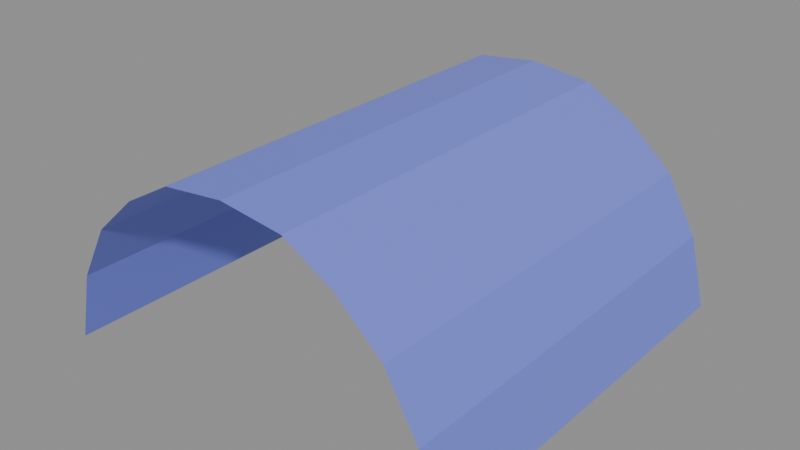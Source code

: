 # Source: Ceiling1x1_Straight.blend  (saved by Blender 4.3.34; exported with 4.5.12 LTS)
import bpy
from mathutils import Matrix  # noqa: F401  (used for matrix-valued properties, if any)

bpy.ops.wm.read_factory_settings(use_empty=True)
scene = bpy.context.scene
scene.name = 'Scene'

# ---- materials (node trees are filled in below, after node groups)
mat_material_001 = bpy.data.materials.new('Material.001')
mat_material_001.diffuse_color = (0.1868, 0.2271, 0.8, 1.0)
mat_material_001.roughness = 0.5

# ---- material node trees
mat_material_001.use_nodes = True; mat_material_001.node_tree.nodes.clear()
_N = mat_material_001.node_tree.nodes; _L = mat_material_001.node_tree.links
n0 = _N.new('ShaderNodeBsdfPrincipled'); n0.name = 'Principled BSDF'; n0.location = (10, 300)
n0.inputs[0].default_value = (0.1868, 0.2271, 0.8, 1.0)
n0.inputs[27].default_value = (0.0, 0.0, 0.0, 1.0)
n0.inputs[28].default_value = 1.0
n1 = _N.new('ShaderNodeOutputMaterial'); n1.name = 'Material Output'; n1.location = (300, 300)
n2 = _N.new('ShaderNodeNormalMap'); n2.name = 'Normal Map'; n2.location = (-300, -300)
n2.label = 'Normal/Map'
n2.inputs[0].default_value = 0.0
_L.new(n0.outputs[0], n1.inputs[0])
_L.new(n2.outputs[0], n0.inputs[5])
n1.is_active_output = True

# ---- meshes
me_plane_033 = bpy.data.meshes.new('Plane.033')
me_plane_033.from_pydata([(8.009e-08, -1.0, 0.9825), (1.0, -1.0, 5.879e-08), (8.009e-08, 1.0, 0.9825), (1.0, 1.0, 5.879e-08), (0.304, -1.0, 0.9465), (0.5448, -1.0, 0.8099), (0.7619, -1.0, 0.6133), (0.9164, -1.0, 0.3402), (0.9164, 1.0, 0.3402), (0.7619, 1.0, 0.6133), (0.5448, 1.0, 0.8099), (0.304, 1.0, 0.9465), (-1.0, -1.0, 5.879e-08), (-1.0, 1.0, 5.879e-08), (-0.304, -1.0, 0.9465), (-0.5448, -1.0, 0.8099), (-0.7619, -1.0, 0.6133), (-0.9164, -1.0, 0.3402), (-0.9164, 1.0, 0.3402), (-0.7619, 1.0, 0.6133), (-0.5448, 1.0, 0.8099), (-0.304, 1.0, 0.9465)], [], [(7, 8, 3, 1), (0, 2, 11, 4), (4, 11, 10, 5), (5, 10, 9, 6), (6, 9, 8, 7), (17, 12, 13, 18), (0, 14, 21, 2), (14, 15, 20, 21), (15, 16, 19, 20), (16, 17, 18, 19)])
me_plane_033.polygons.foreach_set('use_smooth', [True] * 10)
_k = set([(0, 2), (4, 11), (5, 10), (6, 9), (7, 8), (14, 21), (15, 20), (16, 19), (17, 18)])
me_plane_033.attributes.new('sharp_edge', 'BOOLEAN', 'EDGE').data.foreach_set('value', [ (min(e.vertices), max(e.vertices)) in _k for e in me_plane_033.edges])
_uv = me_plane_033.uv_layers.new(name='UVMap')
_uv.uv.foreach_set('vector', [0.4878, 0.7021, 1.213e-08, 0.7021, 3.679e-09, 0.7811, 0.4878, 0.7811, 0.4878, 5.218e-08, 0.0, 0.0, 4.881e-09, 0.2262, 0.4878, 0.2262, 0.4878, 0.2262, 4.881e-09, 0.2262, 1.454e-08, 0.4077, 0.4878, 0.4077, 0.4878, 0.4077, 1.454e-08, 0.4077, -3.401e-09, 0.5755, 0.4878, 0.5755, 0.4878, 0.5755, -3.401e-09, 0.5755, 1.213e-08, 0.7021, 0.4878, 0.7021, 0.4878, 0.3359, 0.4878, 0.5122, 0.9757, 0.5122, 0.9757, 0.3359, 0.4878, 1.0, 0.7101, 1.0, 0.7101, 0.5122, 0.4878, 0.5122, 0.7101, 1.0, 0.8767, 1.0, 0.8767, 0.5122, 0.7101, 0.5122, 0.4878, 2.908e-08, 0.4878, 0.1629, 0.9757, 0.1629, 0.9757, 2.908e-08, 0.4878, 0.1629, 0.4878, 0.3359, 0.9757, 0.3359, 0.9757, 0.1629])
me_plane_033.materials.append(mat_material_001)
me_plane_033.update()
me_plane_033.normals_split_custom_set([tuple(v) for v in zip(*[iter([-0.9711, 0.0, -0.2385, -0.9711, 0.0, -0.2385, -0.9711, 0.0, -0.2385, -0.9711, 0.0, -0.2385, -0.1174, 0.0, -0.9931, -0.1174, 0.0, -0.9931, -0.1174, 0.0, -0.9931, -0.1174, 0.0, -0.9931, -0.4934, -1.345e-08, -0.8698, -0.4934, -1.345e-08, -0.8698, -0.4934, -1.345e-08, -0.8698, -0.4934, -1.345e-08, -0.8698, -0.6713, -2.543e-08, -0.7412, -0.6713, -2.543e-08, -0.7412, -0.6713, -2.543e-08, -0.7412, -0.6713, -2.543e-08, -0.7412, -0.8703, 0.0, -0.4925, -0.8703, 0.0, -0.4925, -0.8703, 0.0, -0.4925, -0.8703, 0.0, -0.4925, 0.9711, 0.0, -0.2385, 0.9711, 0.0, -0.2385, 0.9711, 0.0, -0.2385, 0.9711, 0.0, -0.2385, 0.1174, 0.0, -0.9931, 0.1174, 0.0, -0.9931, 0.1174, 0.0, -0.9931, 0.1174, 0.0, -0.9931, 0.4934, 0.0, -0.8698, 0.4934, 0.0, -0.8698, 0.4934, 0.0, -0.8698, 0.4934, 0.0, -0.8698, 0.6713, 0.0, -0.7412, 0.6713, 0.0, -0.7412, 0.6713, 0.0, -0.7412, 0.6713, 0.0, -0.7412, 0.8703, 0.0, -0.4925, 0.8703, 0.0, -0.4925, 0.8703, 0.0, -0.4925, 0.8703, 0.0, -0.4925])] * 3)])

# ---- objects
ob_plane_028 = bpy.data.objects.new('Plane.028', me_plane_033)

# ---- transforms, parenting, visibility, modifiers, constraints
ob_plane_028.location = (0.0, 0.0, 0.0)
ob_plane_028.rotation_euler = (-1.629e-07, 0.0, 0.0)
ob_plane_028.color = (0.8, 0.8, 0.8, 1.0)

# ---- collection membership
scene.collection.objects.link(ob_plane_028)

# ---- scene / render settings (as saved in the file)
scene.frame_start = 1; scene.frame_end = 250; scene.frame_set(1)
scene.render.engine = 'BLENDER_EEVEE_NEXT'
bpy.context.view_layer.update()

# ---- added for rendering (the .blend has no active camera and no usable light): camera, sun + grey world if the file has none
cam_auto = bpy.data.cameras.new('AutoCamera')
cam_auto.lens = 50.0
cam_auto.sensor_width = 36.0
cam_auto.clip_end = 1000.0
ob_auto_camera = bpy.data.objects.new('AutoCamera', cam_auto)
scene.collection.objects.link(ob_auto_camera)
ob_auto_camera.location = (2.77031, -3.32437, 2.70747)
ob_auto_camera.rotation_euler = (1.09748, -7.21219e-08, 0.694738)
scene.camera = ob_auto_camera
light_auto_sun = bpy.data.lights.new('AutoSun', 'SUN')
light_auto_sun.energy = 3.0
light_auto_sun.angle = 0.0523599
ob_auto_sun = bpy.data.objects.new('AutoSun', light_auto_sun)
scene.collection.objects.link(ob_auto_sun)
ob_auto_sun.rotation_euler = (0.872665, 0.174533, 0.523599)
if scene.world is None:
    world_auto = bpy.data.worlds.new('AutoWorld')
    world_auto.color = (0.3, 0.3, 0.3)
    scene.world = world_auto
bpy.context.view_layer.update()
